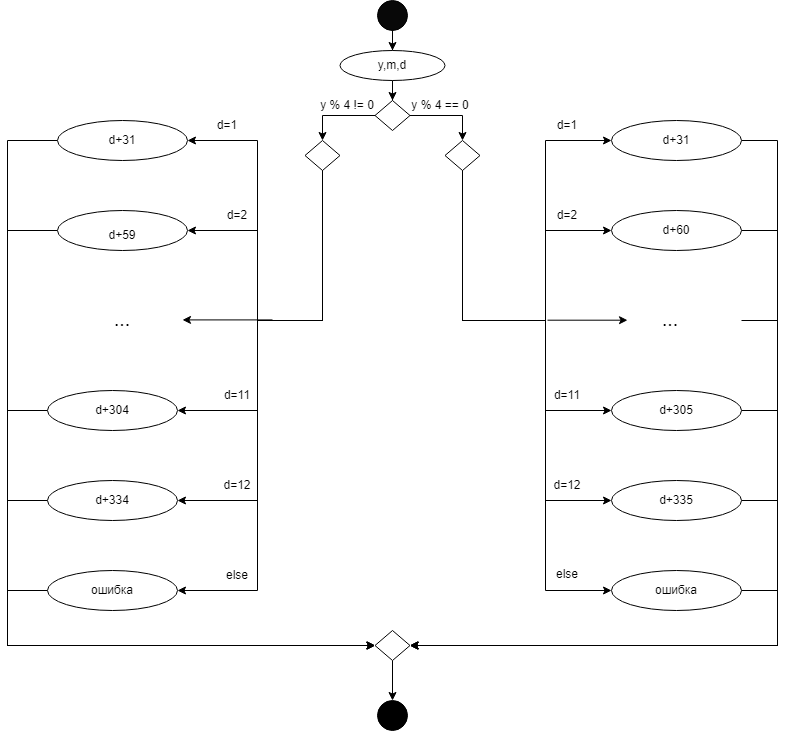

The diagram above was exported from draw.io. Its source (the exported page's mxGraphModel, read from the mxfile embedded in the PNG):
<mxGraphModel dx="1988" dy="1009" grid="1" gridSize="10" guides="1" tooltips="1" connect="1" arrows="1" fold="1" page="1" pageScale="1" pageWidth="827" pageHeight="1169" math="0" shadow="0">
  <root>
    <mxCell id="0" />
    <mxCell id="1" parent="0" />
    <mxCell id="zmKeCPOF9Pd7lVU9-Vnk-4" value="" style="edgeStyle=orthogonalEdgeStyle;rounded=0;orthogonalLoop=1;jettySize=auto;html=1;" edge="1" parent="1" source="zmKeCPOF9Pd7lVU9-Vnk-1" target="zmKeCPOF9Pd7lVU9-Vnk-3">
      <mxGeometry relative="1" as="geometry" />
    </mxCell>
    <mxCell id="zmKeCPOF9Pd7lVU9-Vnk-1" value="" style="ellipse;whiteSpace=wrap;html=1;fillColor=#080808;" vertex="1" parent="1">
      <mxGeometry x="150" y="10" width="30" height="30" as="geometry" />
    </mxCell>
    <mxCell id="zmKeCPOF9Pd7lVU9-Vnk-11" value="" style="edgeStyle=orthogonalEdgeStyle;rounded=0;orthogonalLoop=1;jettySize=auto;html=1;" edge="1" parent="1" source="zmKeCPOF9Pd7lVU9-Vnk-2" target="zmKeCPOF9Pd7lVU9-Vnk-5">
      <mxGeometry relative="1" as="geometry" />
    </mxCell>
    <mxCell id="zmKeCPOF9Pd7lVU9-Vnk-2" value="" style="ellipse;whiteSpace=wrap;html=1;fillColor=#FFFFFF;" vertex="1" parent="1">
      <mxGeometry x="112.5" y="60" width="105" height="30" as="geometry" />
    </mxCell>
    <mxCell id="zmKeCPOF9Pd7lVU9-Vnk-3" value="y,m,d" style="text;html=1;strokeColor=none;fillColor=none;align=center;verticalAlign=middle;whiteSpace=wrap;rounded=0;" vertex="1" parent="1">
      <mxGeometry x="135" y="60" width="60" height="30" as="geometry" />
    </mxCell>
    <mxCell id="zmKeCPOF9Pd7lVU9-Vnk-9" value="" style="edgeStyle=orthogonalEdgeStyle;rounded=0;orthogonalLoop=1;jettySize=auto;html=1;" edge="1" parent="1" source="zmKeCPOF9Pd7lVU9-Vnk-5" target="zmKeCPOF9Pd7lVU9-Vnk-6">
      <mxGeometry relative="1" as="geometry" />
    </mxCell>
    <mxCell id="zmKeCPOF9Pd7lVU9-Vnk-10" value="" style="edgeStyle=orthogonalEdgeStyle;rounded=0;orthogonalLoop=1;jettySize=auto;html=1;" edge="1" parent="1" source="zmKeCPOF9Pd7lVU9-Vnk-5" target="zmKeCPOF9Pd7lVU9-Vnk-7">
      <mxGeometry relative="1" as="geometry" />
    </mxCell>
    <mxCell id="zmKeCPOF9Pd7lVU9-Vnk-5" value="" style="rhombus;whiteSpace=wrap;html=1;fillColor=#FFFFFF;" vertex="1" parent="1">
      <mxGeometry x="147.5" y="110" width="35" height="30" as="geometry" />
    </mxCell>
    <mxCell id="zmKeCPOF9Pd7lVU9-Vnk-46" style="edgeStyle=orthogonalEdgeStyle;rounded=0;orthogonalLoop=1;jettySize=auto;html=1;entryX=0;entryY=0.5;entryDx=0;entryDy=0;" edge="1" parent="1" source="zmKeCPOF9Pd7lVU9-Vnk-6" target="zmKeCPOF9Pd7lVU9-Vnk-13">
      <mxGeometry relative="1" as="geometry">
        <Array as="points">
          <mxPoint x="235" y="330" />
          <mxPoint x="318" y="330" />
          <mxPoint x="318" y="150" />
        </Array>
      </mxGeometry>
    </mxCell>
    <mxCell id="zmKeCPOF9Pd7lVU9-Vnk-47" style="edgeStyle=orthogonalEdgeStyle;rounded=0;orthogonalLoop=1;jettySize=auto;html=1;entryX=0;entryY=0.5;entryDx=0;entryDy=0;" edge="1" parent="1" source="zmKeCPOF9Pd7lVU9-Vnk-6" target="zmKeCPOF9Pd7lVU9-Vnk-15">
      <mxGeometry relative="1" as="geometry">
        <Array as="points">
          <mxPoint x="235" y="330" />
          <mxPoint x="318" y="330" />
          <mxPoint x="318" y="240" />
        </Array>
      </mxGeometry>
    </mxCell>
    <mxCell id="zmKeCPOF9Pd7lVU9-Vnk-48" style="edgeStyle=orthogonalEdgeStyle;rounded=0;orthogonalLoop=1;jettySize=auto;html=1;entryX=0;entryY=0.5;entryDx=0;entryDy=0;" edge="1" parent="1" source="zmKeCPOF9Pd7lVU9-Vnk-6" target="zmKeCPOF9Pd7lVU9-Vnk-18">
      <mxGeometry relative="1" as="geometry">
        <Array as="points">
          <mxPoint x="235" y="330" />
          <mxPoint x="318" y="330" />
          <mxPoint x="318" y="420" />
        </Array>
      </mxGeometry>
    </mxCell>
    <mxCell id="zmKeCPOF9Pd7lVU9-Vnk-49" style="edgeStyle=orthogonalEdgeStyle;rounded=0;orthogonalLoop=1;jettySize=auto;html=1;entryX=0;entryY=0.5;entryDx=0;entryDy=0;" edge="1" parent="1" source="zmKeCPOF9Pd7lVU9-Vnk-6" target="zmKeCPOF9Pd7lVU9-Vnk-20">
      <mxGeometry relative="1" as="geometry">
        <Array as="points">
          <mxPoint x="235" y="330" />
          <mxPoint x="318" y="330" />
          <mxPoint x="318" y="510" />
        </Array>
      </mxGeometry>
    </mxCell>
    <mxCell id="zmKeCPOF9Pd7lVU9-Vnk-50" style="edgeStyle=orthogonalEdgeStyle;rounded=0;orthogonalLoop=1;jettySize=auto;html=1;entryX=0;entryY=0.5;entryDx=0;entryDy=0;" edge="1" parent="1" source="zmKeCPOF9Pd7lVU9-Vnk-6" target="zmKeCPOF9Pd7lVU9-Vnk-28">
      <mxGeometry relative="1" as="geometry">
        <Array as="points">
          <mxPoint x="235" y="330" />
          <mxPoint x="318" y="330" />
          <mxPoint x="318" y="600" />
        </Array>
      </mxGeometry>
    </mxCell>
    <mxCell id="zmKeCPOF9Pd7lVU9-Vnk-6" value="" style="rhombus;whiteSpace=wrap;html=1;fillColor=#FFFFFF;" vertex="1" parent="1">
      <mxGeometry x="217.5" y="150" width="35" height="30" as="geometry" />
    </mxCell>
    <mxCell id="zmKeCPOF9Pd7lVU9-Vnk-92" style="edgeStyle=orthogonalEdgeStyle;rounded=0;orthogonalLoop=1;jettySize=auto;html=1;entryX=1;entryY=0.5;entryDx=0;entryDy=0;" edge="1" parent="1" source="zmKeCPOF9Pd7lVU9-Vnk-7" target="zmKeCPOF9Pd7lVU9-Vnk-68">
      <mxGeometry relative="1" as="geometry">
        <Array as="points">
          <mxPoint x="95" y="330" />
          <mxPoint x="30" y="330" />
          <mxPoint x="30" y="600" />
        </Array>
      </mxGeometry>
    </mxCell>
    <mxCell id="zmKeCPOF9Pd7lVU9-Vnk-93" style="edgeStyle=orthogonalEdgeStyle;rounded=0;orthogonalLoop=1;jettySize=auto;html=1;entryX=1;entryY=0.5;entryDx=0;entryDy=0;" edge="1" parent="1" source="zmKeCPOF9Pd7lVU9-Vnk-7" target="zmKeCPOF9Pd7lVU9-Vnk-64">
      <mxGeometry relative="1" as="geometry">
        <Array as="points">
          <mxPoint x="95" y="330" />
          <mxPoint x="30" y="330" />
          <mxPoint x="30" y="510" />
        </Array>
      </mxGeometry>
    </mxCell>
    <mxCell id="zmKeCPOF9Pd7lVU9-Vnk-94" style="edgeStyle=orthogonalEdgeStyle;rounded=0;orthogonalLoop=1;jettySize=auto;html=1;entryX=1;entryY=0.5;entryDx=0;entryDy=0;exitX=0.5;exitY=1;exitDx=0;exitDy=0;" edge="1" parent="1" source="zmKeCPOF9Pd7lVU9-Vnk-7" target="zmKeCPOF9Pd7lVU9-Vnk-63">
      <mxGeometry relative="1" as="geometry">
        <Array as="points">
          <mxPoint x="95" y="330" />
          <mxPoint x="30" y="330" />
          <mxPoint x="30" y="420" />
        </Array>
      </mxGeometry>
    </mxCell>
    <mxCell id="zmKeCPOF9Pd7lVU9-Vnk-97" style="edgeStyle=orthogonalEdgeStyle;rounded=0;orthogonalLoop=1;jettySize=auto;html=1;entryX=1;entryY=0.5;entryDx=0;entryDy=0;" edge="1" parent="1" source="zmKeCPOF9Pd7lVU9-Vnk-7" target="zmKeCPOF9Pd7lVU9-Vnk-62">
      <mxGeometry relative="1" as="geometry">
        <Array as="points">
          <mxPoint x="95" y="330" />
          <mxPoint x="30" y="330" />
          <mxPoint x="30" y="240" />
        </Array>
      </mxGeometry>
    </mxCell>
    <mxCell id="zmKeCPOF9Pd7lVU9-Vnk-98" style="edgeStyle=orthogonalEdgeStyle;rounded=0;orthogonalLoop=1;jettySize=auto;html=1;entryX=1;entryY=0.5;entryDx=0;entryDy=0;" edge="1" parent="1" source="zmKeCPOF9Pd7lVU9-Vnk-7" target="zmKeCPOF9Pd7lVU9-Vnk-61">
      <mxGeometry relative="1" as="geometry">
        <Array as="points">
          <mxPoint x="95" y="330" />
          <mxPoint x="30" y="330" />
          <mxPoint x="30" y="150" />
        </Array>
      </mxGeometry>
    </mxCell>
    <mxCell id="zmKeCPOF9Pd7lVU9-Vnk-7" value="" style="rhombus;whiteSpace=wrap;html=1;fillColor=#FFFFFF;" vertex="1" parent="1">
      <mxGeometry x="77.5" y="150" width="35" height="30" as="geometry" />
    </mxCell>
    <mxCell id="zmKeCPOF9Pd7lVU9-Vnk-40" style="edgeStyle=orthogonalEdgeStyle;rounded=0;orthogonalLoop=1;jettySize=auto;html=1;entryX=1;entryY=0.5;entryDx=0;entryDy=0;" edge="1" parent="1" source="zmKeCPOF9Pd7lVU9-Vnk-13" target="zmKeCPOF9Pd7lVU9-Vnk-39">
      <mxGeometry relative="1" as="geometry">
        <Array as="points">
          <mxPoint x="550" y="150" />
          <mxPoint x="550" y="655" />
        </Array>
      </mxGeometry>
    </mxCell>
    <mxCell id="zmKeCPOF9Pd7lVU9-Vnk-13" value="" style="ellipse;whiteSpace=wrap;html=1;fillColor=default;" vertex="1" parent="1">
      <mxGeometry x="384" y="130" width="130" height="40" as="geometry" />
    </mxCell>
    <mxCell id="zmKeCPOF9Pd7lVU9-Vnk-42" style="edgeStyle=orthogonalEdgeStyle;rounded=0;orthogonalLoop=1;jettySize=auto;html=1;entryX=1;entryY=0.5;entryDx=0;entryDy=0;" edge="1" parent="1" source="zmKeCPOF9Pd7lVU9-Vnk-15" target="zmKeCPOF9Pd7lVU9-Vnk-39">
      <mxGeometry relative="1" as="geometry">
        <Array as="points">
          <mxPoint x="550" y="240" />
          <mxPoint x="550" y="655" />
        </Array>
      </mxGeometry>
    </mxCell>
    <mxCell id="zmKeCPOF9Pd7lVU9-Vnk-15" value="" style="ellipse;whiteSpace=wrap;html=1;fillColor=default;" vertex="1" parent="1">
      <mxGeometry x="384" y="220" width="130" height="40" as="geometry" />
    </mxCell>
    <mxCell id="zmKeCPOF9Pd7lVU9-Vnk-16" style="edgeStyle=orthogonalEdgeStyle;rounded=0;orthogonalLoop=1;jettySize=auto;html=1;entryX=1;entryY=0.5;entryDx=0;entryDy=0;" edge="1" parent="1" target="zmKeCPOF9Pd7lVU9-Vnk-39">
      <mxGeometry relative="1" as="geometry">
        <mxPoint x="514" y="330" as="sourcePoint" />
        <mxPoint x="600" y="330" as="targetPoint" />
        <Array as="points">
          <mxPoint x="550" y="330" />
          <mxPoint x="550" y="655" />
        </Array>
      </mxGeometry>
    </mxCell>
    <mxCell id="zmKeCPOF9Pd7lVU9-Vnk-43" style="edgeStyle=orthogonalEdgeStyle;rounded=0;orthogonalLoop=1;jettySize=auto;html=1;entryX=1;entryY=0.5;entryDx=0;entryDy=0;" edge="1" parent="1" source="zmKeCPOF9Pd7lVU9-Vnk-18" target="zmKeCPOF9Pd7lVU9-Vnk-39">
      <mxGeometry relative="1" as="geometry">
        <Array as="points">
          <mxPoint x="550" y="420" />
          <mxPoint x="550" y="655" />
        </Array>
      </mxGeometry>
    </mxCell>
    <mxCell id="zmKeCPOF9Pd7lVU9-Vnk-18" value="" style="ellipse;whiteSpace=wrap;html=1;fillColor=default;" vertex="1" parent="1">
      <mxGeometry x="384" y="400" width="130" height="40" as="geometry" />
    </mxCell>
    <mxCell id="zmKeCPOF9Pd7lVU9-Vnk-44" style="edgeStyle=orthogonalEdgeStyle;rounded=0;orthogonalLoop=1;jettySize=auto;html=1;entryX=1;entryY=0.5;entryDx=0;entryDy=0;" edge="1" parent="1" source="zmKeCPOF9Pd7lVU9-Vnk-20" target="zmKeCPOF9Pd7lVU9-Vnk-39">
      <mxGeometry relative="1" as="geometry">
        <Array as="points">
          <mxPoint x="550" y="510" />
          <mxPoint x="550" y="655" />
        </Array>
      </mxGeometry>
    </mxCell>
    <mxCell id="zmKeCPOF9Pd7lVU9-Vnk-20" value="" style="ellipse;whiteSpace=wrap;html=1;fillColor=default;" vertex="1" parent="1">
      <mxGeometry x="384" y="490" width="130" height="40" as="geometry" />
    </mxCell>
    <mxCell id="zmKeCPOF9Pd7lVU9-Vnk-23" value="" style="ellipse;whiteSpace=wrap;html=1;fillColor=#000000;" vertex="1" parent="1">
      <mxGeometry x="150" y="710" width="30" height="30" as="geometry" />
    </mxCell>
    <mxCell id="zmKeCPOF9Pd7lVU9-Vnk-24" value="d=1" style="text;html=1;strokeColor=none;fillColor=none;align=center;verticalAlign=middle;whiteSpace=wrap;rounded=0;" vertex="1" parent="1">
      <mxGeometry x="310" y="120" width="60" height="30" as="geometry" />
    </mxCell>
    <mxCell id="zmKeCPOF9Pd7lVU9-Vnk-25" value="d=2" style="text;html=1;strokeColor=none;fillColor=none;align=center;verticalAlign=middle;whiteSpace=wrap;rounded=0;" vertex="1" parent="1">
      <mxGeometry x="310" y="210" width="60" height="30" as="geometry" />
    </mxCell>
    <mxCell id="zmKeCPOF9Pd7lVU9-Vnk-26" value="&lt;font style=&quot;font-size: 19px;&quot;&gt;...&lt;/font&gt;" style="text;html=1;strokeColor=none;fillColor=none;align=center;verticalAlign=middle;whiteSpace=wrap;rounded=0;" vertex="1" parent="1">
      <mxGeometry x="413" y="315" width="60" height="30" as="geometry" />
    </mxCell>
    <mxCell id="zmKeCPOF9Pd7lVU9-Vnk-45" style="edgeStyle=orthogonalEdgeStyle;rounded=0;orthogonalLoop=1;jettySize=auto;html=1;entryX=1;entryY=0.5;entryDx=0;entryDy=0;" edge="1" parent="1" source="zmKeCPOF9Pd7lVU9-Vnk-28" target="zmKeCPOF9Pd7lVU9-Vnk-39">
      <mxGeometry relative="1" as="geometry">
        <Array as="points">
          <mxPoint x="550" y="600" />
          <mxPoint x="550" y="655" />
        </Array>
      </mxGeometry>
    </mxCell>
    <mxCell id="zmKeCPOF9Pd7lVU9-Vnk-28" value="" style="ellipse;whiteSpace=wrap;html=1;fillColor=default;" vertex="1" parent="1">
      <mxGeometry x="384" y="580" width="130" height="40" as="geometry" />
    </mxCell>
    <mxCell id="zmKeCPOF9Pd7lVU9-Vnk-29" value="d=11" style="text;html=1;strokeColor=none;fillColor=none;align=center;verticalAlign=middle;whiteSpace=wrap;rounded=0;" vertex="1" parent="1">
      <mxGeometry x="310" y="390" width="60" height="30" as="geometry" />
    </mxCell>
    <mxCell id="zmKeCPOF9Pd7lVU9-Vnk-30" value="d=12" style="text;html=1;strokeColor=none;fillColor=none;align=center;verticalAlign=middle;whiteSpace=wrap;rounded=0;" vertex="1" parent="1">
      <mxGeometry x="310" y="480" width="60" height="30" as="geometry" />
    </mxCell>
    <mxCell id="zmKeCPOF9Pd7lVU9-Vnk-31" value="else" style="text;html=1;strokeColor=none;fillColor=none;align=center;verticalAlign=middle;whiteSpace=wrap;rounded=0;" vertex="1" parent="1">
      <mxGeometry x="310" y="569.5" width="60" height="30" as="geometry" />
    </mxCell>
    <mxCell id="zmKeCPOF9Pd7lVU9-Vnk-32" value="d+31" style="text;html=1;strokeColor=none;fillColor=none;align=center;verticalAlign=middle;whiteSpace=wrap;rounded=0;" vertex="1" parent="1">
      <mxGeometry x="419" y="135" width="60" height="30" as="geometry" />
    </mxCell>
    <mxCell id="zmKeCPOF9Pd7lVU9-Vnk-33" value="d+60" style="text;html=1;strokeColor=none;fillColor=none;align=center;verticalAlign=middle;whiteSpace=wrap;rounded=0;" vertex="1" parent="1">
      <mxGeometry x="419" y="225" width="60" height="30" as="geometry" />
    </mxCell>
    <mxCell id="zmKeCPOF9Pd7lVU9-Vnk-34" value="d+305" style="text;html=1;strokeColor=none;fillColor=none;align=center;verticalAlign=middle;whiteSpace=wrap;rounded=0;" vertex="1" parent="1">
      <mxGeometry x="419" y="405" width="60" height="30" as="geometry" />
    </mxCell>
    <mxCell id="zmKeCPOF9Pd7lVU9-Vnk-35" value="d+335" style="text;html=1;strokeColor=none;fillColor=none;align=center;verticalAlign=middle;whiteSpace=wrap;rounded=0;" vertex="1" parent="1">
      <mxGeometry x="419" y="495" width="60" height="30" as="geometry" />
    </mxCell>
    <mxCell id="zmKeCPOF9Pd7lVU9-Vnk-36" value="ошибка" style="text;html=1;strokeColor=none;fillColor=none;align=center;verticalAlign=middle;whiteSpace=wrap;rounded=0;" vertex="1" parent="1">
      <mxGeometry x="419" y="585" width="60" height="30" as="geometry" />
    </mxCell>
    <mxCell id="zmKeCPOF9Pd7lVU9-Vnk-60" value="" style="edgeStyle=orthogonalEdgeStyle;rounded=0;orthogonalLoop=1;jettySize=auto;html=1;" edge="1" parent="1" source="zmKeCPOF9Pd7lVU9-Vnk-39" target="zmKeCPOF9Pd7lVU9-Vnk-23">
      <mxGeometry relative="1" as="geometry" />
    </mxCell>
    <mxCell id="zmKeCPOF9Pd7lVU9-Vnk-39" value="" style="rhombus;whiteSpace=wrap;html=1;fillColor=#FFFFFF;" vertex="1" parent="1">
      <mxGeometry x="147.5" y="640" width="35" height="30" as="geometry" />
    </mxCell>
    <mxCell id="zmKeCPOF9Pd7lVU9-Vnk-51" value="y % 4 == 0" style="text;html=1;strokeColor=none;fillColor=none;align=center;verticalAlign=middle;whiteSpace=wrap;rounded=0;" vertex="1" parent="1">
      <mxGeometry x="182.5" y="100" width="60" height="30" as="geometry" />
    </mxCell>
    <mxCell id="zmKeCPOF9Pd7lVU9-Vnk-52" value="y % 4 != 0" style="text;html=1;strokeColor=none;fillColor=none;align=center;verticalAlign=middle;whiteSpace=wrap;rounded=0;" vertex="1" parent="1">
      <mxGeometry x="90" y="100" width="60" height="30" as="geometry" />
    </mxCell>
    <mxCell id="zmKeCPOF9Pd7lVU9-Vnk-53" value="" style="endArrow=classic;html=1;rounded=0;" edge="1" parent="1">
      <mxGeometry width="50" height="50" relative="1" as="geometry">
        <mxPoint x="320" y="329.7" as="sourcePoint" />
        <mxPoint x="400" y="329.7" as="targetPoint" />
      </mxGeometry>
    </mxCell>
    <mxCell id="zmKeCPOF9Pd7lVU9-Vnk-99" style="edgeStyle=orthogonalEdgeStyle;rounded=0;orthogonalLoop=1;jettySize=auto;html=1;entryX=0;entryY=0.5;entryDx=0;entryDy=0;" edge="1" parent="1" source="zmKeCPOF9Pd7lVU9-Vnk-61" target="zmKeCPOF9Pd7lVU9-Vnk-39">
      <mxGeometry relative="1" as="geometry">
        <Array as="points">
          <mxPoint x="-220" y="150" />
          <mxPoint x="-220" y="655" />
        </Array>
      </mxGeometry>
    </mxCell>
    <mxCell id="zmKeCPOF9Pd7lVU9-Vnk-61" value="" style="ellipse;whiteSpace=wrap;html=1;fillColor=default;" vertex="1" parent="1">
      <mxGeometry x="-170" y="130" width="130" height="40" as="geometry" />
    </mxCell>
    <mxCell id="zmKeCPOF9Pd7lVU9-Vnk-100" style="edgeStyle=orthogonalEdgeStyle;rounded=0;orthogonalLoop=1;jettySize=auto;html=1;entryX=0;entryY=0.5;entryDx=0;entryDy=0;" edge="1" parent="1" source="zmKeCPOF9Pd7lVU9-Vnk-62" target="zmKeCPOF9Pd7lVU9-Vnk-39">
      <mxGeometry relative="1" as="geometry">
        <Array as="points">
          <mxPoint x="-220" y="240" />
          <mxPoint x="-220" y="655" />
        </Array>
      </mxGeometry>
    </mxCell>
    <mxCell id="zmKeCPOF9Pd7lVU9-Vnk-62" value="" style="ellipse;whiteSpace=wrap;html=1;fillColor=default;" vertex="1" parent="1">
      <mxGeometry x="-170" y="220" width="130" height="40" as="geometry" />
    </mxCell>
    <mxCell id="zmKeCPOF9Pd7lVU9-Vnk-101" style="edgeStyle=orthogonalEdgeStyle;rounded=0;orthogonalLoop=1;jettySize=auto;html=1;entryX=0;entryY=0.5;entryDx=0;entryDy=0;" edge="1" parent="1" source="zmKeCPOF9Pd7lVU9-Vnk-63" target="zmKeCPOF9Pd7lVU9-Vnk-39">
      <mxGeometry relative="1" as="geometry">
        <Array as="points">
          <mxPoint x="-220" y="420" />
          <mxPoint x="-220" y="655" />
        </Array>
      </mxGeometry>
    </mxCell>
    <mxCell id="zmKeCPOF9Pd7lVU9-Vnk-63" value="" style="ellipse;whiteSpace=wrap;html=1;fillColor=default;" vertex="1" parent="1">
      <mxGeometry x="-180" y="400" width="130" height="40" as="geometry" />
    </mxCell>
    <mxCell id="zmKeCPOF9Pd7lVU9-Vnk-102" style="edgeStyle=orthogonalEdgeStyle;rounded=0;orthogonalLoop=1;jettySize=auto;html=1;entryX=0;entryY=0.5;entryDx=0;entryDy=0;" edge="1" parent="1" source="zmKeCPOF9Pd7lVU9-Vnk-64" target="zmKeCPOF9Pd7lVU9-Vnk-39">
      <mxGeometry relative="1" as="geometry">
        <Array as="points">
          <mxPoint x="-220" y="510" />
          <mxPoint x="-220" y="655" />
        </Array>
      </mxGeometry>
    </mxCell>
    <mxCell id="zmKeCPOF9Pd7lVU9-Vnk-64" value="" style="ellipse;whiteSpace=wrap;html=1;fillColor=default;" vertex="1" parent="1">
      <mxGeometry x="-180" y="490" width="130" height="40" as="geometry" />
    </mxCell>
    <mxCell id="zmKeCPOF9Pd7lVU9-Vnk-65" value="d=1" style="text;html=1;strokeColor=none;fillColor=none;align=center;verticalAlign=middle;whiteSpace=wrap;rounded=0;" vertex="1" parent="1">
      <mxGeometry x="-30" y="120" width="60" height="30" as="geometry" />
    </mxCell>
    <mxCell id="zmKeCPOF9Pd7lVU9-Vnk-66" value="d=2" style="text;html=1;strokeColor=none;fillColor=none;align=center;verticalAlign=middle;whiteSpace=wrap;rounded=0;" vertex="1" parent="1">
      <mxGeometry x="-20" y="210" width="60" height="30" as="geometry" />
    </mxCell>
    <mxCell id="zmKeCPOF9Pd7lVU9-Vnk-67" value="&lt;font style=&quot;font-size: 19px;&quot;&gt;...&lt;/font&gt;" style="text;html=1;strokeColor=none;fillColor=none;align=center;verticalAlign=middle;whiteSpace=wrap;rounded=0;" vertex="1" parent="1">
      <mxGeometry x="-135" y="315" width="60" height="30" as="geometry" />
    </mxCell>
    <mxCell id="zmKeCPOF9Pd7lVU9-Vnk-105" style="edgeStyle=orthogonalEdgeStyle;rounded=0;orthogonalLoop=1;jettySize=auto;html=1;entryX=0;entryY=0.5;entryDx=0;entryDy=0;" edge="1" parent="1" source="zmKeCPOF9Pd7lVU9-Vnk-68" target="zmKeCPOF9Pd7lVU9-Vnk-39">
      <mxGeometry relative="1" as="geometry">
        <Array as="points">
          <mxPoint x="-220" y="600" />
          <mxPoint x="-220" y="655" />
        </Array>
      </mxGeometry>
    </mxCell>
    <mxCell id="zmKeCPOF9Pd7lVU9-Vnk-68" value="" style="ellipse;whiteSpace=wrap;html=1;fillColor=default;" vertex="1" parent="1">
      <mxGeometry x="-180" y="580" width="130" height="40" as="geometry" />
    </mxCell>
    <mxCell id="zmKeCPOF9Pd7lVU9-Vnk-69" value="d=11" style="text;html=1;strokeColor=none;fillColor=none;align=center;verticalAlign=middle;whiteSpace=wrap;rounded=0;" vertex="1" parent="1">
      <mxGeometry x="-20" y="390" width="60" height="30" as="geometry" />
    </mxCell>
    <mxCell id="zmKeCPOF9Pd7lVU9-Vnk-70" value="d=12" style="text;html=1;strokeColor=none;fillColor=none;align=center;verticalAlign=middle;whiteSpace=wrap;rounded=0;" vertex="1" parent="1">
      <mxGeometry x="-20" y="480" width="60" height="30" as="geometry" />
    </mxCell>
    <mxCell id="zmKeCPOF9Pd7lVU9-Vnk-71" value="else" style="text;html=1;strokeColor=none;fillColor=none;align=center;verticalAlign=middle;whiteSpace=wrap;rounded=0;" vertex="1" parent="1">
      <mxGeometry x="-20" y="570" width="60" height="30" as="geometry" />
    </mxCell>
    <mxCell id="zmKeCPOF9Pd7lVU9-Vnk-72" value="d+31" style="text;html=1;strokeColor=none;fillColor=none;align=center;verticalAlign=middle;whiteSpace=wrap;rounded=0;" vertex="1" parent="1">
      <mxGeometry x="-135" y="135" width="60" height="30" as="geometry" />
    </mxCell>
    <mxCell id="zmKeCPOF9Pd7lVU9-Vnk-73" value="d+59" style="text;html=1;strokeColor=none;fillColor=none;align=center;verticalAlign=middle;whiteSpace=wrap;rounded=0;" vertex="1" parent="1">
      <mxGeometry x="-135" y="230" width="60" height="30" as="geometry" />
    </mxCell>
    <mxCell id="zmKeCPOF9Pd7lVU9-Vnk-74" value="d+304" style="text;html=1;strokeColor=none;fillColor=none;align=center;verticalAlign=middle;whiteSpace=wrap;rounded=0;" vertex="1" parent="1">
      <mxGeometry x="-145" y="405" width="60" height="30" as="geometry" />
    </mxCell>
    <mxCell id="zmKeCPOF9Pd7lVU9-Vnk-75" value="d+334" style="text;html=1;strokeColor=none;fillColor=none;align=center;verticalAlign=middle;whiteSpace=wrap;rounded=0;" vertex="1" parent="1">
      <mxGeometry x="-145" y="495" width="60" height="30" as="geometry" />
    </mxCell>
    <mxCell id="zmKeCPOF9Pd7lVU9-Vnk-76" value="ошибка" style="text;html=1;strokeColor=none;fillColor=none;align=center;verticalAlign=middle;whiteSpace=wrap;rounded=0;" vertex="1" parent="1">
      <mxGeometry x="-145" y="585" width="60" height="30" as="geometry" />
    </mxCell>
    <mxCell id="zmKeCPOF9Pd7lVU9-Vnk-89" value="" style="endArrow=classic;html=1;rounded=0;" edge="1" parent="1">
      <mxGeometry width="50" height="50" relative="1" as="geometry">
        <mxPoint x="45" y="329.41" as="sourcePoint" />
        <mxPoint x="-45" y="329.41" as="targetPoint" />
      </mxGeometry>
    </mxCell>
  </root>
</mxGraphModel>